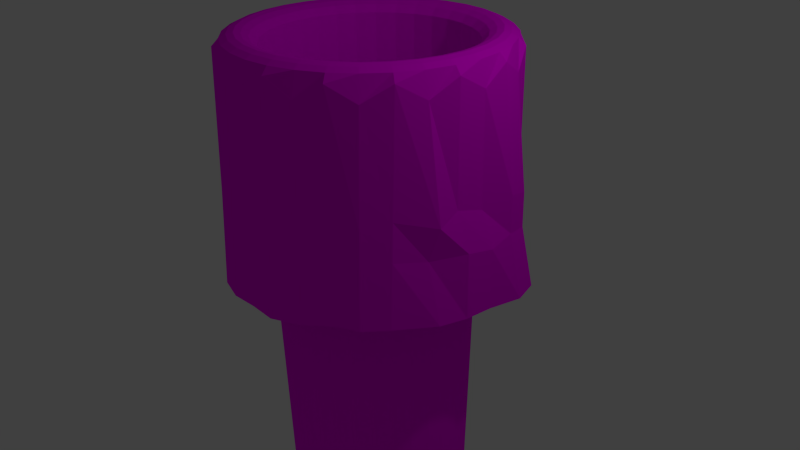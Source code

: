 # Source: well_1.blend  (saved by Blender 2.66.1; exported with 4.5.12 LTS)
import bpy
from mathutils import Matrix  # noqa: F401  (used for matrix-valued properties, if any)

bpy.ops.wm.read_factory_settings(use_empty=True)
scene = bpy.context.scene
scene.name = 'Scene'

# ---- collections
col_collection_1 = bpy.data.collections.new('Collection 1'); scene.collection.children.link(col_collection_1)

# ---- images (referenced by path relative to the original .blend; pixels are not part of the script)
import os
ASSET_DIR = os.environ.get("B2B_ASSET_DIR", "")  # directory of the original .blend (textures are referenced by path, not embedded)
HERE = os.path.dirname(os.path.abspath(__file__))  # packed textures are extracted next to this script under _unpacked/

def load_image(name, relpath, width, height, colorspace="sRGB"):
    """Load a texture the original file referenced (path relative to the .blend, or extracted next to this script)."""
    p = next((c for c in (os.path.join(HERE, relpath), os.path.join(ASSET_DIR, relpath)) if relpath and os.path.exists(c)), "")
    if p:
        img = bpy.data.images.load(p, check_existing=True)
        img.name = name
    else:  # same state as the original file: an image datablock whose file is absent (Cycles renders it pink)
        img = bpy.data.images.new(name, width, height)
        img.source = "FILE"
        img.filepath = "//" + (relpath or name)
    img.colorspace_settings.name = colorspace
    return img
img_house_jpg = load_image('house.jpg', 'textures/house.jpg', 1024, 1024, 'sRGB')

# ---- materials (node trees are filled in below, after node groups)
mat_material_002 = bpy.data.materials.new('Material.002')
mat_material_002.alpha_threshold = 0.0
mat_material_002.roughness = 0.5
mat_material_002.line_color = (0.0, 0.0, 0.0, 1.0)

# ---- material node trees
mat_material_002.use_nodes = True; mat_material_002.node_tree.nodes.clear()
_N = mat_material_002.node_tree.nodes; _L = mat_material_002.node_tree.links
n0 = _N.new('ShaderNodeOutputMaterial'); n0.name = 'Material Output'; n0.location = (300, 300)
n0.width = 120
n1 = _N.new('ShaderNodeBsdfDiffuse'); n1.name = 'Diffuse BSDF'; n1.location = (10, 300)
n2 = _N.new('ShaderNodeTexImage'); n2.name = 'Image Texture'; n2.location = (-190, 300)
n2.width = 150
n2.image = img_house_jpg
_L.new(n1.outputs[0], n0.inputs[0])
_L.new(n2.outputs[0], n1.inputs[0])
n0.is_active_output = True

# ---- world
world_world = bpy.data.worlds.new('World'); scene.world = world_world
world_world.color = (0.05088, 0.05088, 0.05088)
world_world.use_sun_shadow = False
world_world.sun_shadow_jitter_overblur = 0.0
world_world.cycles.sampling_method = 'MANUAL'
world_world.cycles.sample_map_resolution = 256

# ---- cameras
cam_camera = bpy.data.cameras.new('Camera')
cam_camera.clip_end = 100.0
cam_camera.lens = 35.0
cam_camera.sensor_width = 32.0
cam_camera.sensor_height = 18.0
cam_camera.ortho_scale = 7.314
cam_camera.dof.focus_distance = 0.0

# ---- lights
light_lamp = bpy.data.lights.new('Lamp', 'POINT')
light_lamp.transmission_factor = 0.0
light_lamp.cutoff_distance = 30.0
light_lamp.energy = 100.0
light_lamp.shadow_buffer_clip_start = 1.001
light_lamp.shadow_soft_size = 0.1
light_lamp.shadow_maximum_resolution = 0.006
light_lamp.use_absolute_resolution = True
light_lamp.cycles.use_multiple_importance_sampling = False

# ---- meshes
me_cylinder = bpy.data.meshes.new('Cylinder')
me_cylinder.from_pydata([(-4.078e-08, 1.931, -0.9967), (-0.005983, 1.869, 1.584), (0.3774, 1.917, -1.007), (0.3487, 1.835, 1.788), (0.6841, 1.795, -0.9967), (0.6781, 1.733, 1.584), (0.9931, 1.568, -0.9967), (0.9931, 1.568, 1.788), (1.264, 1.346, -0.9967), (1.258, 1.346, 1.584), (1.486, 1.075, -0.9967), (1.486, 1.075, 1.788), (1.871, 0.9391, -1.056), (1.645, 0.7659, 1.584), (1.972, 0.6038, -1.056), (1.753, 0.4305, 1.788), (1.91, 0.1414, -1.021), (1.782, 0.08181, 1.584), (1.876, -0.2073, -1.021), (1.753, -0.2669, 1.788), (1.774, -0.5426, -1.021), (1.645, -0.6022, 1.584), (1.486, -1.011, -0.9967), (1.486, -0.9113, 1.788), (1.264, -1.281, -0.9967), (1.258, -1.182, 1.584), (0.9931, -1.404, -0.9967), (0.9931, -1.404, 1.788), (0.6841, -1.669, -0.9967), (0.6781, -1.57, 1.584), (0.3487, -1.82, -0.9967), (0.3487, -1.671, 1.788), (-6.246e-07, -1.805, -0.9967), (-0.005984, -1.706, 1.584), (-0.3487, -1.82, -0.9967), (-0.3487, -1.671, 1.788), (-0.6841, -1.719, -0.9967), (-0.69, -1.57, 1.584), (-0.9931, -1.404, -0.9967), (-0.9931, -1.404, 1.788), (-1.4, -1.182, -1.009), (-1.27, -1.182, 1.584), (-1.623, -0.9113, -1.009), (-1.486, -0.9113, 1.788), (-1.788, -0.6022, -1.009), (-1.657, -0.6022, 1.584), (-1.753, -0.2669, -0.9967), (-1.753, -0.2669, 1.788), (-1.788, 0.08181, -0.9967), (-1.794, 0.08181, 1.584), (-1.753, 0.4305, -0.9967), (-1.753, 0.4305, 1.788), (-1.651, 0.7659, -0.9967), (-1.657, 0.7659, 1.584), (-1.486, 1.075, -0.9967), (-1.486, 1.075, 1.788), (-1.264, 1.346, -0.9967), (-1.27, 1.346, 1.584), (-0.9931, 1.568, -0.9967), (-0.9931, 1.568, 1.788), (-0.6841, 1.733, -0.9967), (-0.69, 1.733, 1.584), (-0.3487, 1.897, -0.9967), (-0.3487, 1.835, 1.788), (-1.695e-08, 1.367, 1.788), (0.2506, 1.342, 1.788), (0.4916, 1.269, 1.788), (0.7137, 1.15, 1.788), (0.9084, 0.9902, 1.788), (1.068, 0.7955, 1.788), (1.187, 0.5734, 1.788), (1.26, 0.3324, 1.788), (1.285, 0.08181, 1.788), (1.26, -0.1688, 1.788), (1.187, -0.4098, 1.788), (1.068, -0.6319, 1.788), (0.9084, -0.8266, 1.788), (0.7137, -0.9864, 1.788), (0.4916, -1.105, 1.788), (0.2506, -1.178, 1.788), (-4.356e-07, -1.203, 1.788), (-0.2506, -1.178, 1.788), (-0.4916, -1.105, 1.788), (-0.7137, -0.9864, 1.788), (-0.9084, -0.8266, 1.788), (-1.068, -0.6319, 1.788), (-1.187, -0.4098, 1.788), (-1.26, -0.1688, 1.788), (-1.285, 0.08181, 1.788), (-1.26, 0.3324, 1.788), (-1.187, 0.5734, 1.788), (-1.068, 0.7956, 1.788), (-0.9084, 0.9902, 1.788), (-0.7137, 1.15, 1.788), (-0.4916, 1.269, 1.788), (-0.2506, 1.342, 1.788), (-8.92e-08, 1.108, -11.8), (0.2002, 1.088, -11.8), (0.3927, 1.03, -11.8), (0.5701, 0.935, -11.8), (0.7255, 0.8074, -11.8), (0.8531, 0.6519, -11.8), (0.948, 0.4745, -11.8), (1.006, 0.282, -11.8), (1.026, 0.08181, -11.8), (1.006, -0.1184, -11.8), (0.948, -0.3108, -11.8), (0.8531, -0.4882, -11.8), (0.7255, -0.6437, -11.8), (0.5701, -0.7713, -11.8), (0.3927, -0.8662, -11.8), (0.2002, -0.9245, -11.8), (-4.235e-07, -0.9443, -11.8), (-0.2002, -0.9245, -11.8), (-0.3927, -0.8662, -11.8), (-0.5701, -0.7713, -11.8), (-0.7255, -0.6437, -11.8), (-0.8531, -0.4882, -11.8), (-0.948, -0.3108, -11.8), (-1.006, -0.1184, -11.8), (-1.026, 0.08181, -11.8), (-1.006, 0.282, -11.8), (-0.948, 0.4745, -11.8), (-0.8531, 0.6519, -11.8), (-0.7255, 0.8074, -11.8), (-0.5701, 0.935, -11.8), (-0.3927, 1.03, -11.8), (-0.2002, 1.088, -11.8), (-0.3324, 1.753, 1.877), (-0.316, 1.671, 1.919), (-0.2997, 1.588, 1.937), (-0.2833, 1.506, 1.919), (-0.267, 1.424, 1.877), (-2.115e-08, 1.45, 1.877), (-2.536e-08, 1.534, 1.919), (-2.956e-08, 1.618, 1.937), (-3.377e-08, 1.702, 1.919), (-3.797e-08, 1.786, 1.877), (-0.652, 1.656, 1.877), (-0.6199, 1.578, 1.919), (-0.5878, 1.501, 1.937), (-0.5558, 1.424, 1.919), (-0.5237, 1.346, 1.877), (-0.9465, 1.498, 1.877), (-0.9, 1.429, 1.919), (-0.8534, 1.359, 1.937), (-0.8069, 1.289, 1.919), (-0.7603, 1.22, 1.877), (-1.205, 1.287, 1.877), (-1.145, 1.227, 1.919), (-1.086, 1.168, 1.937), (-1.027, 1.109, 1.919), (-0.9677, 1.049, 1.877), (-1.417, 1.028, 1.877), (-1.347, 0.9818, 1.919), (-1.277, 0.9352, 1.937), (-1.208, 0.8887, 1.919), (-1.138, 0.8421, 1.877), (-1.574, 0.7338, 1.877), (-1.497, 0.7017, 1.919), (-1.419, 0.6697, 1.937), (-1.342, 0.6376, 1.919), (-1.264, 0.6055, 1.877), (-1.671, 0.4142, 1.877), (-1.589, 0.3978, 1.919), (-1.507, 0.3815, 1.937), (-1.424, 0.3651, 1.919), (-1.342, 0.3488, 1.877), (-1.704, 0.08181, 1.877), (-1.62, 0.08181, 1.919), (-1.536, 0.08181, 1.937), (-1.452, 0.08181, 1.919), (-1.368, 0.08181, 1.877), (-1.671, -0.2506, 1.877), (-1.589, -0.2342, 1.919), (-1.507, -0.2179, 1.937), (-1.424, -0.2015, 1.919), (-1.342, -0.1852, 1.877), (-1.574, -0.5702, 1.877), (-1.497, -0.5381, 1.919), (-1.419, -0.506, 1.937), (-1.342, -0.474, 1.919), (-1.264, -0.4419, 1.877), (0.267, 1.424, 1.877), (0.2833, 1.506, 1.919), (0.2997, 1.588, 1.937), (0.316, 1.671, 1.919), (0.3324, 1.753, 1.877), (-1.417, -0.8647, 1.877), (-1.347, -0.8182, 1.919), (-1.277, -0.7716, 1.937), (-1.208, -0.725, 1.919), (-1.138, -0.6785, 1.877), (-1.205, -1.123, 1.877), (-1.145, -1.064, 1.919), (-1.086, -1.004, 1.937), (-1.027, -0.9451, 1.919), (-0.9677, -0.8859, 1.877), (-0.9465, -1.335, 1.877), (-0.9, -1.265, 1.919), (-0.8534, -1.195, 1.937), (-0.8069, -1.126, 1.919), (-0.7603, -1.056, 1.877), (-0.652, -1.492, 1.877), (-0.6199, -1.415, 1.919), (-0.5878, -1.337, 1.937), (-0.5558, -1.26, 1.919), (-0.5237, -1.183, 1.877), (-0.3324, -1.589, 1.877), (-0.316, -1.507, 1.919), (-0.2997, -1.425, 1.937), (-0.2833, -1.343, 1.919), (-0.267, -1.26, 1.877), (-5.931e-07, -1.622, 1.877), (-5.616e-07, -1.538, 1.919), (-5.301e-07, -1.454, 1.937), (-4.986e-07, -1.37, 1.919), (-4.671e-07, -1.287, 1.877), (0.3324, -1.589, 1.877), (0.316, -1.507, 1.919), (0.2997, -1.425, 1.937), (0.2833, -1.343, 1.919), (0.267, -1.26, 1.877), (0.652, -1.492, 1.877), (0.6199, -1.415, 1.919), (0.5878, -1.337, 1.937), (0.5558, -1.26, 1.919), (0.5237, -1.183, 1.877), (0.9465, -1.335, 1.877), (0.9, -1.265, 1.919), (0.8534, -1.195, 1.937), (0.8069, -1.126, 1.919), (0.7603, -1.056, 1.877), (1.205, -1.123, 1.877), (1.145, -1.064, 1.919), (1.086, -1.004, 1.937), (1.027, -0.9451, 1.919), (0.9677, -0.8859, 1.877), (1.417, -0.8647, 1.877), (1.347, -0.8182, 1.919), (1.277, -0.7716, 1.937), (1.208, -0.725, 1.919), (1.138, -0.6785, 1.877), (1.574, -0.5702, 1.877), (1.497, -0.5381, 1.919), (1.419, -0.506, 1.937), (1.342, -0.474, 1.919), (1.264, -0.4419, 1.877), (1.671, -0.2506, 1.877), (1.589, -0.2342, 1.919), (1.507, -0.2179, 1.937), (1.424, -0.2015, 1.919), (1.342, -0.1852, 1.877), (1.704, 0.08181, 1.877), (1.62, 0.08181, 1.919), (1.536, 0.08181, 1.937), (1.452, 0.08181, 1.919), (1.368, 0.08181, 1.877), (1.671, 0.4142, 1.877), (1.589, 0.3978, 1.919), (1.507, 0.3815, 1.937), (1.424, 0.3651, 1.919), (1.342, 0.3488, 1.877), (1.574, 0.7338, 1.877), (1.497, 0.7017, 1.919), (1.419, 0.6697, 1.937), (1.342, 0.6376, 1.919), (1.264, 0.6055, 1.877), (1.417, 1.028, 1.877), (1.347, 0.9818, 1.919), (1.277, 0.9352, 1.937), (1.208, 0.8887, 1.919), (1.138, 0.8421, 1.877), (1.205, 1.287, 1.877), (1.145, 1.227, 1.919), (1.086, 1.168, 1.937), (1.027, 1.109, 1.919), (0.9677, 1.049, 1.877), (0.9465, 1.498, 1.877), (0.9, 1.429, 1.919), (0.8534, 1.359, 1.937), (0.8069, 1.289, 1.919), (0.7603, 1.22, 1.877), (0.652, 1.656, 1.877), (0.6199, 1.578, 1.919), (0.5878, 1.501, 1.937), (0.5558, 1.424, 1.919), (0.5237, 1.346, 1.877), (-0.002803, 1.902, 0.2123), (0.3487, 1.835, 0.3076), (0.6813, 1.766, 0.2123), (0.9931, 1.568, 0.3076), (1.261, 1.346, 0.2123), (1.486, 1.075, 0.3076), (1.771, 0.8255, 0.1877), (1.876, 0.4902, 0.2831), (1.785, 0.08181, 0.2123), (1.753, -0.2669, 0.3076), (1.771, -0.5426, 0.1877), (1.486, -0.964, 0.3076), (1.261, -1.235, 0.2123), (0.9931, -1.404, 0.3076), (0.6813, -1.622, 0.2123), (0.3487, -1.751, 0.3076), (-0.002804, -1.758, 0.2123), (-0.3487, -1.751, 0.3076), (-0.6869, -1.649, 0.2123), (-0.9931, -1.404, 0.3076), (-1.267, -1.182, 0.2123), (-1.486, -0.9113, 0.3076), (-1.592, -0.6022, 0.2372), (-1.753, -0.2669, 0.3076), (-1.728, 0.08181, 0.2372), (-1.753, 0.4305, 0.3076), (-1.654, 0.7659, 0.2123), (-1.486, 1.075, 0.3076), (-1.267, 1.346, 0.2123), (-0.9931, 1.568, 0.3076), (-0.6869, 1.733, 0.2123), (-0.3487, 1.868, 0.3076), (-1.266, 1.346, -0.2297), (-1.486, 1.075, -0.1692), (-1.653, 0.7659, -0.2297), (-1.753, 0.4305, -0.1692), (-0.001778, 1.913, -0.2297), (-0.3487, 1.879, -0.1692), (-0.6858, 1.733, -0.2297), (-0.9931, 1.568, -0.1692), (1.262, 1.346, -0.2297), (0.9931, 1.568, -0.1692), (0.6823, 1.777, -0.2297), (0.3774, 1.917, -0.1799), (1.909, 0.1414, -0.2543), (1.876, 0.4902, -0.1938), (1.773, 0.8255, -0.2543), (1.486, 1.075, -0.1692), (-1.266, -1.182, -0.2297), (-0.9931, -1.404, -0.1692), (-0.6858, -1.674, -0.2297), (-0.3487, -1.776, -0.1692), (-1.789, 0.08181, -0.2297), (-1.753, -0.2669, -0.1692), (-1.653, -0.6022, -0.2297), (-1.623, -0.9113, -0.1816), (-0.001779, -1.775, -0.2297), (0.3487, -1.776, -0.1692), (0.6823, -1.639, -0.2297), (0.9931, -1.404, -0.1692), (1.262, -1.252, -0.2297), (1.486, -0.9811, -0.1692), (1.65, -0.6022, -0.2297), (1.876, -0.2073, -0.1938), (-0.2506, 1.342, -1.374), (-3.621e-08, 1.367, -1.374), (-0.9084, 0.9902, -1.374), (-0.7137, 1.15, -1.374), (-1.26, 0.3324, -1.374), (-1.187, 0.5734, -1.374), (-1.187, -0.4098, -1.374), (-1.26, -0.1688, -1.374), (-0.7137, -0.9864, -1.374), (-0.9084, -0.8266, -1.374), (-4.548e-07, -1.203, -1.374), (-0.2506, -1.178, -1.374), (0.7137, -0.9864, -1.374), (0.4916, -1.105, -1.374), (1.187, -0.4098, -1.374), (1.068, -0.6319, -1.374), (1.26, 0.3324, -1.374), (1.285, 0.08181, -1.374), (0.9084, 0.9902, -1.374), (1.068, 0.7955, -1.374), (0.2506, 1.342, -1.374), (0.4916, 1.269, -1.374), (-0.4916, 1.269, -1.374), (-1.068, 0.7956, -1.374), (-1.285, 0.08181, -1.374), (-1.068, -0.6319, -1.374), (-0.4916, -1.105, -1.374), (0.2506, -1.178, -1.374), (0.9084, -0.8266, -1.374), (1.26, -0.1688, -1.374), (1.187, 0.5734, -1.374), (0.7137, 1.15, -1.374)], [], [(288, 1, 3, 289), (289, 3, 5, 290), (290, 5, 7, 291), (291, 7, 9, 292), (292, 9, 11, 293), (293, 11, 13, 294), (294, 13, 15, 295), (295, 15, 17, 296), (296, 17, 19, 297), (297, 19, 21, 298), (298, 21, 23, 299), (299, 23, 25, 300), (300, 25, 27, 301), (301, 27, 29, 302), (302, 29, 31, 303), (303, 31, 33, 304), (304, 33, 35, 305), (305, 35, 37, 306), (306, 37, 39, 307), (307, 39, 41, 308), (308, 41, 43, 309), (309, 43, 45, 310), (310, 45, 47, 311), (311, 47, 49, 312), (312, 49, 51, 313), (313, 51, 53, 314), (314, 53, 55, 315), (315, 55, 57, 316), (316, 57, 59, 317), (317, 59, 61, 318), (133, 132, 95, 64), (319, 63, 1, 288), (318, 61, 63, 319), (1, 63, 128, 137), (353, 352, 127, 96), (132, 142, 94, 95), (142, 147, 93, 94), (147, 152, 92, 93), (152, 157, 91, 92), (157, 162, 90, 91), (162, 167, 89, 90), (167, 172, 88, 89), (172, 177, 87, 88), (177, 182, 86, 87), (183, 133, 64, 65), (182, 192, 85, 86), (192, 197, 84, 85), (197, 202, 83, 84), (202, 207, 82, 83), (207, 212, 81, 82), (212, 217, 80, 81), (217, 222, 79, 80), (222, 227, 78, 79), (227, 232, 77, 78), (232, 237, 76, 77), (237, 242, 75, 76), (242, 247, 74, 75), (247, 252, 73, 74), (252, 257, 72, 73), (257, 262, 71, 72), (262, 267, 70, 71), (267, 272, 69, 70), (272, 277, 68, 69), (277, 282, 67, 68), (282, 287, 66, 67), (287, 183, 65, 66), (97, 96, 127, 126, 125, 124, 123, 122, 121, 120, 119, 118, 117, 116, 115, 114, 113, 112, 111, 110, 109, 108, 107, 106, 105, 104, 103, 102, 101, 100, 99, 98), (355, 354, 124, 125), (357, 356, 121, 122), (359, 358, 118, 119), (361, 360, 115, 116), (363, 362, 112, 113), (365, 364, 109, 110), (367, 366, 106, 107), (369, 368, 103, 104), (371, 370, 100, 101), (373, 372, 97, 98), (352, 374, 126, 127), (354, 375, 123, 124), (356, 376, 120, 121), (358, 377, 117, 118), (360, 378, 114, 115), (362, 379, 111, 112), (364, 380, 108, 109), (366, 381, 105, 106), (368, 382, 102, 103), (370, 383, 99, 100), (372, 353, 96, 97), (374, 355, 125, 126), (375, 357, 122, 123), (376, 359, 119, 120), (377, 361, 116, 117), (378, 363, 113, 114), (379, 365, 110, 111), (380, 367, 107, 108), (381, 369, 104, 105), (382, 371, 101, 102), (383, 373, 98, 99), (137, 128, 129, 136), (136, 129, 130, 135), (135, 130, 131, 134), (134, 131, 132, 133), (63, 61, 138, 128), (128, 138, 139, 129), (129, 139, 140, 130), (130, 140, 141, 131), (131, 141, 142, 132), (61, 59, 143, 138), (138, 143, 144, 139), (139, 144, 145, 140), (140, 145, 146, 141), (141, 146, 147, 142), (59, 57, 148, 143), (143, 148, 149, 144), (144, 149, 150, 145), (145, 150, 151, 146), (146, 151, 152, 147), (57, 55, 153, 148), (148, 153, 154, 149), (149, 154, 155, 150), (150, 155, 156, 151), (151, 156, 157, 152), (55, 53, 158, 153), (153, 158, 159, 154), (154, 159, 160, 155), (155, 160, 161, 156), (156, 161, 162, 157), (53, 51, 163, 158), (158, 163, 164, 159), (159, 164, 165, 160), (160, 165, 166, 161), (161, 166, 167, 162), (51, 49, 168, 163), (163, 168, 169, 164), (164, 169, 170, 165), (165, 170, 171, 166), (166, 171, 172, 167), (49, 47, 173, 168), (168, 173, 174, 169), (169, 174, 175, 170), (170, 175, 176, 171), (171, 176, 177, 172), (47, 45, 178, 173), (173, 178, 179, 174), (174, 179, 180, 175), (175, 180, 181, 176), (176, 181, 182, 177), (3, 1, 137, 187), (187, 137, 136, 186), (186, 136, 135, 185), (185, 135, 134, 184), (184, 134, 133, 183), (45, 43, 188, 178), (178, 188, 189, 179), (179, 189, 190, 180), (180, 190, 191, 181), (181, 191, 192, 182), (43, 41, 193, 188), (188, 193, 194, 189), (189, 194, 195, 190), (190, 195, 196, 191), (191, 196, 197, 192), (41, 39, 198, 193), (193, 198, 199, 194), (194, 199, 200, 195), (195, 200, 201, 196), (196, 201, 202, 197), (39, 37, 203, 198), (198, 203, 204, 199), (199, 204, 205, 200), (200, 205, 206, 201), (201, 206, 207, 202), (37, 35, 208, 203), (203, 208, 209, 204), (204, 209, 210, 205), (205, 210, 211, 206), (206, 211, 212, 207), (35, 33, 213, 208), (208, 213, 214, 209), (209, 214, 215, 210), (210, 215, 216, 211), (211, 216, 217, 212), (33, 31, 218, 213), (213, 218, 219, 214), (214, 219, 220, 215), (215, 220, 221, 216), (216, 221, 222, 217), (31, 29, 223, 218), (218, 223, 224, 219), (219, 224, 225, 220), (220, 225, 226, 221), (221, 226, 227, 222), (29, 27, 228, 223), (223, 228, 229, 224), (224, 229, 230, 225), (225, 230, 231, 226), (226, 231, 232, 227), (27, 25, 233, 228), (228, 233, 234, 229), (229, 234, 235, 230), (230, 235, 236, 231), (231, 236, 237, 232), (25, 23, 238, 233), (233, 238, 239, 234), (234, 239, 240, 235), (235, 240, 241, 236), (236, 241, 242, 237), (23, 21, 243, 238), (238, 243, 244, 239), (239, 244, 245, 240), (240, 245, 246, 241), (241, 246, 247, 242), (21, 19, 248, 243), (243, 248, 249, 244), (244, 249, 250, 245), (245, 250, 251, 246), (246, 251, 252, 247), (19, 17, 253, 248), (248, 253, 254, 249), (249, 254, 255, 250), (250, 255, 256, 251), (251, 256, 257, 252), (17, 15, 258, 253), (253, 258, 259, 254), (254, 259, 260, 255), (255, 260, 261, 256), (256, 261, 262, 257), (15, 13, 263, 258), (258, 263, 264, 259), (259, 264, 265, 260), (260, 265, 266, 261), (261, 266, 267, 262), (13, 11, 268, 263), (263, 268, 269, 264), (264, 269, 270, 265), (265, 270, 271, 266), (266, 271, 272, 267), (11, 9, 273, 268), (268, 273, 274, 269), (269, 274, 275, 270), (270, 275, 276, 271), (271, 276, 277, 272), (9, 7, 278, 273), (273, 278, 279, 274), (274, 279, 280, 275), (275, 280, 281, 276), (276, 281, 282, 277), (7, 5, 283, 278), (278, 283, 284, 279), (279, 284, 285, 280), (280, 285, 286, 281), (281, 286, 287, 282), (5, 3, 187, 283), (283, 187, 186, 284), (284, 186, 185, 285), (285, 185, 184, 286), (286, 184, 183, 287), (324, 288, 289, 331), (331, 289, 290, 330), (330, 290, 291, 329), (329, 291, 292, 328), (328, 292, 293, 335), (335, 293, 294, 334), (334, 294, 295, 333), (333, 295, 296, 332), (332, 296, 297, 351), (351, 297, 298, 350), (350, 298, 299, 349), (349, 299, 300, 348), (348, 300, 301, 347), (347, 301, 302, 346), (346, 302, 303, 345), (345, 303, 304, 344), (344, 304, 305, 339), (339, 305, 306, 338), (338, 306, 307, 337), (337, 307, 308, 336), (336, 308, 309, 343), (343, 309, 310, 342), (342, 310, 311, 341), (341, 311, 312, 340), (340, 312, 313, 323), (323, 313, 314, 322), (322, 314, 315, 321), (321, 315, 316, 320), (320, 316, 317, 327), (327, 317, 318, 326), (325, 319, 288, 324), (326, 318, 319, 325), (52, 322, 321, 54), (54, 321, 320, 56), (34, 339, 338, 36), (32, 344, 339, 34), (12, 334, 333, 14), (14, 333, 332, 16), (60, 326, 325, 62), (42, 343, 342, 44), (40, 336, 343, 42), (20, 350, 349, 22), (22, 349, 348, 24), (0, 324, 331, 2), (2, 331, 330, 4), (50, 323, 322, 52), (48, 340, 323, 50), (30, 345, 344, 32), (28, 346, 345, 30), (8, 328, 335, 10), (10, 335, 334, 12), (58, 327, 326, 60), (62, 325, 324, 0), (38, 337, 336, 40), (36, 338, 337, 38), (18, 351, 350, 20), (16, 332, 351, 18), (46, 341, 340, 48), (44, 342, 341, 46), (26, 347, 346, 28), (24, 348, 347, 26), (6, 329, 328, 8), (4, 330, 329, 6), (56, 320, 327, 58), (64, 95, 352, 353), (93, 92, 354, 355), (90, 89, 356, 357), (87, 86, 358, 359), (84, 83, 360, 361), (81, 80, 362, 363), (78, 77, 364, 365), (75, 74, 366, 367), (72, 71, 368, 369), (69, 68, 370, 371), (66, 65, 372, 373), (95, 94, 374, 352), (92, 91, 375, 354), (89, 88, 376, 356), (86, 85, 377, 358), (83, 82, 378, 360), (80, 79, 379, 362), (77, 76, 380, 364), (74, 73, 381, 366), (71, 70, 382, 368), (68, 67, 383, 370), (65, 64, 353, 372), (94, 93, 355, 374), (91, 90, 357, 375), (88, 87, 359, 376), (85, 84, 361, 377), (82, 81, 363, 378), (79, 78, 365, 379), (76, 75, 367, 380), (73, 72, 369, 381), (70, 69, 371, 382), (67, 66, 373, 383)])
_uv = me_cylinder.uv_layers.new(name='UVMap')
_uv.uv.foreach_set('vector', [0.2606, 0.7009, 0.2602, 0.8567, 0.3048, 0.8798, 0.3048, 0.7117, 0.3048, 0.7117, 0.3048, 0.8798, 0.3461, 0.8567, 0.3465, 0.7009, 0.3465, 0.7009, 0.3461, 0.8567, 0.3856, 0.8798, 0.3856, 0.7117, 0.3238, 0.5866, 0.3238, 0.671, 0.3098, 0.6594, 0.3098, 0.5811, 0.3098, 0.5811, 0.3098, 0.6594, 0.2928, 0.671, 0.2928, 0.5866, 0.2928, 0.5866, 0.2928, 0.671, 0.2733, 0.6594, 0.277, 0.5797, 0.277, 0.5797, 0.2733, 0.6594, 0.2522, 0.671, 0.2559, 0.5852, 0.2559, 0.5852, 0.2522, 0.671, 0.2302, 0.6594, 0.2302, 0.5811, 0.2302, 0.5811, 0.2302, 0.6594, 0.2082, 0.671, 0.2082, 0.5866, 0.2082, 0.5866, 0.2082, 0.671, 0.1871, 0.6594, 0.1908, 0.5797, 0.1908, 0.5797, 0.1871, 0.6594, 0.1676, 0.671, 0.1643, 0.5866, 0.1643, 0.5866, 0.1676, 0.671, 0.1505, 0.6594, 0.1472, 0.5811, 0.1472, 0.5811, 0.1505, 0.6594, 0.1365, 0.671, 0.1365, 0.5866, 0.3758, 0.6583, 0.3758, 0.8081, 0.3406, 0.7875, 0.3409, 0.6487, 0.3409, 0.6487, 0.3406, 0.7875, 0.3037, 0.8081, 0.3037, 0.6583, 0.3037, 0.6583, 0.3037, 0.8081, 0.2641, 0.7875, 0.2644, 0.6487, 0.2644, 0.6487, 0.2641, 0.7875, 0.2258, 0.8081, 0.2258, 0.6583, 0.2258, 0.6583, 0.2258, 0.8081, 0.1876, 0.7875, 0.188, 0.6487, 0.188, 0.6487, 0.1876, 0.7875, 0.1538, 0.8081, 0.1538, 0.6583, 0.1365, 0.5866, 0.1365, 0.671, 0.1505, 0.6594, 0.1505, 0.5811, 0.1505, 0.5811, 0.1505, 0.6594, 0.1676, 0.671, 0.1676, 0.5866, 0.1676, 0.5866, 0.1676, 0.671, 0.1871, 0.6594, 0.1871, 0.5826, 0.1871, 0.5826, 0.1871, 0.6594, 0.2082, 0.671, 0.2082, 0.5866, 0.2082, 0.5866, 0.2082, 0.671, 0.2302, 0.6594, 0.2302, 0.5826, 0.2302, 0.5826, 0.2302, 0.6594, 0.2522, 0.671, 0.2522, 0.5866, 0.2522, 0.5866, 0.2522, 0.671, 0.2733, 0.6594, 0.2733, 0.5811, 0.2733, 0.5811, 0.2733, 0.6594, 0.2928, 0.671, 0.2928, 0.5866, 0.2928, 0.5866, 0.2928, 0.671, 0.3098, 0.6594, 0.3098, 0.5811, 0.3098, 0.5811, 0.3098, 0.6594, 0.3238, 0.671, 0.3238, 0.5866, 0.1364, 0.7117, 0.1364, 0.8798, 0.1744, 0.8567, 0.1748, 0.7009, 0.2534, 0.9814, 0.2166, 0.9814, 0.2189, 0.9702, 0.2534, 0.9702, 0.2172, 0.7117, 0.2172, 0.8798, 0.2602, 0.8567, 0.2606, 0.7009, 0.1748, 0.7009, 0.1744, 0.8567, 0.2172, 0.8798, 0.2172, 0.7117, 0.7974, 0.8595, 0.7544, 0.8826, 0.7565, 0.8928, 0.7982, 0.8928, 0.3087, 0.9422, 0.3074, 0.9422, 0.3074, 0.4391, 0.3087, 0.4391, 0.2166, 0.9814, 0.1812, 0.9814, 0.1856, 0.9702, 0.2189, 0.9702, 0.1812, 0.9814, 0.1486, 0.9814, 0.155, 0.9702, 0.1856, 0.9702, 0.371, 0.9715, 0.3513, 0.9715, 0.3445, 0.9621, 0.3629, 0.9621, 0.3513, 0.9715, 0.3273, 0.9715, 0.322, 0.9621, 0.3445, 0.9621, 0.3273, 0.9715, 0.3, 0.9715, 0.2963, 0.9621, 0.322, 0.9621, 0.3, 0.9715, 0.2704, 0.9715, 0.2685, 0.9621, 0.2963, 0.9621, 0.2704, 0.9715, 0.2395, 0.9715, 0.2395, 0.9621, 0.2685, 0.9621, 0.2395, 0.9715, 0.2087, 0.9715, 0.2106, 0.9621, 0.2395, 0.9621, 0.2087, 0.9715, 0.179, 0.9715, 0.1828, 0.9621, 0.2106, 0.9621, 0.2903, 0.9814, 0.2534, 0.9814, 0.2534, 0.9702, 0.288, 0.9702, 0.179, 0.9715, 0.1517, 0.9715, 0.1571, 0.9621, 0.1828, 0.9621, 0.1517, 0.9715, 0.1278, 0.9715, 0.1346, 0.9621, 0.1571, 0.9621, 0.1278, 0.9715, 0.1081, 0.9715, 0.1162, 0.9621, 0.1346, 0.9621, 0.208, 0.872, 0.2362, 0.872, 0.2401, 0.8623, 0.2136, 0.8623, 0.2362, 0.872, 0.2669, 0.872, 0.2688, 0.8623, 0.2401, 0.8623, 0.2669, 0.872, 0.2987, 0.872, 0.2987, 0.8623, 0.2688, 0.8623, 0.2987, 0.872, 0.3306, 0.872, 0.3286, 0.8623, 0.2987, 0.8623, 0.3306, 0.872, 0.3612, 0.872, 0.3574, 0.8623, 0.3286, 0.8623, 0.3612, 0.872, 0.3894, 0.872, 0.3839, 0.8623, 0.3574, 0.8623, 0.1081, 0.9715, 0.1278, 0.9715, 0.1346, 0.9621, 0.1162, 0.9621, 0.1278, 0.9715, 0.1517, 0.9715, 0.1571, 0.9621, 0.1346, 0.9621, 0.1517, 0.9715, 0.179, 0.9715, 0.1828, 0.9621, 0.1571, 0.9621, 0.179, 0.9715, 0.2087, 0.9715, 0.2106, 0.9621, 0.1828, 0.9621, 0.2087, 0.9715, 0.2395, 0.9715, 0.2395, 0.9621, 0.2106, 0.9621, 0.2395, 0.9715, 0.2704, 0.9715, 0.2685, 0.9621, 0.2395, 0.9621, 0.2704, 0.9715, 0.3, 0.9715, 0.2963, 0.9621, 0.2685, 0.9621, 0.3, 0.9715, 0.3273, 0.9715, 0.322, 0.9621, 0.2963, 0.9621, 0.3273, 0.9715, 0.3513, 0.9715, 0.3445, 0.9621, 0.322, 0.9621, 0.3513, 0.9715, 0.371, 0.9715, 0.3629, 0.9621, 0.3445, 0.9621, 0.3583, 0.9814, 0.3257, 0.9814, 0.3213, 0.9702, 0.3519, 0.9702, 0.3257, 0.9814, 0.2903, 0.9814, 0.288, 0.9702, 0.3213, 0.9702, 0.6224, 0.8968, 0.6224, 0.8966, 0.6224, 0.8964, 0.6224, 0.8962, 0.6224, 0.8961, 0.6225, 0.8959, 0.6227, 0.8958, 0.6228, 0.8957, 0.623, 0.8956, 0.6232, 0.8955, 0.6234, 0.8955, 0.6236, 0.8955, 0.6238, 0.8956, 0.6239, 0.8956, 0.6241, 0.8958, 0.6242, 0.8959, 0.6243, 0.896, 0.6244, 0.8962, 0.6244, 0.8964, 0.6244, 0.8966, 0.6243, 0.8968, 0.6242, 0.8969, 0.6241, 0.8971, 0.624, 0.8972, 0.6238, 0.8973, 0.6236, 0.8973, 0.6234, 0.8973, 0.6232, 0.8973, 0.623, 0.8973, 0.6228, 0.8972, 0.6227, 0.8971, 0.6225, 0.8969, 0.2972, 0.9422, 0.2886, 0.9422, 0.2886, 0.4391, 0.2972, 0.4391, 0.2664, 0.9422, 0.2536, 0.9422, 0.2536, 0.4391, 0.2664, 0.4391, 0.2269, 0.9422, 0.214, 0.9422, 0.214, 0.4391, 0.2269, 0.4391, 0.1918, 0.9422, 0.1833, 0.9422, 0.1833, 0.4391, 0.1918, 0.4391, 0.1731, 0.9422, 0.1718, 0.9422, 0.1718, 0.4391, 0.1731, 0.4391, 0.177, 0.9422, 0.1833, 0.9422, 0.1833, 0.4391, 0.177, 0.4391, 0.2022, 0.9422, 0.214, 0.9422, 0.214, 0.4391, 0.2022, 0.4391, 0.2402, 0.9422, 0.2536, 0.9422, 0.2536, 0.4391, 0.2402, 0.4391, 0.2783, 0.9422, 0.2886, 0.9422, 0.2886, 0.4391, 0.2783, 0.4391, 0.3035, 0.9422, 0.3074, 0.9422, 0.3074, 0.4391, 0.3035, 0.4391, 0.3074, 0.9422, 0.3035, 0.9422, 0.3035, 0.4391, 0.3074, 0.4391, 0.2886, 0.9422, 0.2783, 0.9422, 0.2783, 0.4391, 0.2886, 0.4391, 0.2536, 0.9422, 0.2402, 0.9422, 0.2402, 0.4391, 0.2536, 0.4391, 0.214, 0.9422, 0.2022, 0.9422, 0.2022, 0.4391, 0.214, 0.4391, 0.1833, 0.9422, 0.177, 0.9422, 0.177, 0.4391, 0.1833, 0.4391, 0.1718, 0.9422, 0.1731, 0.9422, 0.1731, 0.4391, 0.1718, 0.4391, 0.1833, 0.9422, 0.1918, 0.9422, 0.1918, 0.4391, 0.1833, 0.4391, 0.214, 0.9422, 0.2269, 0.9422, 0.2269, 0.4391, 0.214, 0.4391, 0.2536, 0.9422, 0.2664, 0.9422, 0.2664, 0.4391, 0.2536, 0.4391, 0.2886, 0.9422, 0.2972, 0.9422, 0.2972, 0.4391, 0.2886, 0.4391, 0.3074, 0.9422, 0.3087, 0.9422, 0.3087, 0.4391, 0.3074, 0.4391, 0.3035, 0.9422, 0.2972, 0.9422, 0.2972, 0.4391, 0.3035, 0.4391, 0.2783, 0.9422, 0.2664, 0.9422, 0.2664, 0.4391, 0.2783, 0.4391, 0.2402, 0.9422, 0.2269, 0.9422, 0.2269, 0.4391, 0.2402, 0.4391, 0.2022, 0.9422, 0.1918, 0.9422, 0.1918, 0.4391, 0.2022, 0.4391, 0.177, 0.9422, 0.1731, 0.9422, 0.1731, 0.4391, 0.177, 0.4391, 0.1731, 0.9422, 0.177, 0.9422, 0.177, 0.4391, 0.1731, 0.4391, 0.1918, 0.9422, 0.2022, 0.9422, 0.2022, 0.4391, 0.1918, 0.4391, 0.2269, 0.9422, 0.2402, 0.9422, 0.2402, 0.4391, 0.2269, 0.4391, 0.2664, 0.9422, 0.2783, 0.9422, 0.2783, 0.4391, 0.2664, 0.4391, 0.2972, 0.9422, 0.3035, 0.9422, 0.3035, 0.4391, 0.2972, 0.4391, 0.8257, 0.8415, 0.798, 0.839, 0.7994, 0.8328, 0.8257, 0.8351, 0.8257, 0.8351, 0.7994, 0.8328, 0.8007, 0.8266, 0.8257, 0.8288, 0.8257, 0.8288, 0.8007, 0.8266, 0.8021, 0.8204, 0.8257, 0.8225, 0.8257, 0.8225, 0.8021, 0.8204, 0.8035, 0.8142, 0.8257, 0.8162, 0.7544, 0.8826, 0.7116, 0.8595, 0.7164, 0.8928, 0.7565, 0.8928, 0.798, 0.839, 0.7714, 0.8317, 0.774, 0.8258, 0.7994, 0.8328, 0.7994, 0.8328, 0.774, 0.8258, 0.7767, 0.82, 0.8007, 0.8266, 0.8007, 0.8266, 0.7767, 0.82, 0.7794, 0.8141, 0.8021, 0.8204, 0.8021, 0.8204, 0.7794, 0.8141, 0.7821, 0.8083, 0.8035, 0.8142, 0.7116, 0.8595, 0.6736, 0.8826, 0.6794, 0.8928, 0.7164, 0.8928, 0.7714, 0.8317, 0.7468, 0.8198, 0.7507, 0.8145, 0.774, 0.8258, 0.774, 0.8258, 0.7507, 0.8145, 0.7546, 0.8093, 0.7767, 0.82, 0.7767, 0.82, 0.7546, 0.8093, 0.7585, 0.804, 0.7794, 0.8141, 0.7794, 0.8141, 0.7585, 0.804, 0.7623, 0.7988, 0.7821, 0.8083, 0.9606, 0.726, 0.9395, 0.7085, 0.9338, 0.7338, 0.954, 0.7338, 0.7468, 0.8198, 0.7253, 0.8038, 0.7303, 0.7993, 0.7507, 0.8145, 0.7507, 0.8145, 0.7303, 0.7993, 0.7352, 0.7949, 0.7546, 0.8093, 0.7546, 0.8093, 0.7352, 0.7949, 0.7401, 0.7904, 0.7585, 0.804, 0.7585, 0.804, 0.7401, 0.7904, 0.7451, 0.7859, 0.7623, 0.7988, 0.9395, 0.7085, 0.9136, 0.726, 0.9092, 0.7338, 0.9338, 0.7338, 0.7253, 0.8038, 0.7077, 0.7843, 0.7135, 0.7808, 0.7303, 0.7993, 0.7303, 0.7993, 0.7135, 0.7808, 0.7193, 0.7773, 0.7352, 0.7949, 0.7352, 0.7949, 0.7193, 0.7773, 0.7251, 0.7738, 0.7401, 0.7904, 0.7401, 0.7904, 0.7251, 0.7738, 0.7309, 0.7703, 0.7451, 0.7859, 0.9136, 0.726, 0.8842, 0.7085, 0.8811, 0.7338, 0.9092, 0.7338, 0.7077, 0.7843, 0.6945, 0.7621, 0.701, 0.7597, 0.7135, 0.7808, 0.7135, 0.7808, 0.701, 0.7597, 0.7074, 0.7572, 0.7193, 0.7773, 0.7193, 0.7773, 0.7074, 0.7572, 0.7139, 0.7548, 0.7251, 0.7738, 0.7251, 0.7738, 0.7139, 0.7548, 0.7203, 0.7524, 0.7309, 0.7703, 0.8842, 0.7085, 0.8522, 0.726, 0.8507, 0.7338, 0.8811, 0.7338, 0.6945, 0.7621, 0.6865, 0.738, 0.6933, 0.7367, 0.701, 0.7597, 0.701, 0.7597, 0.6933, 0.7367, 0.7002, 0.7355, 0.7074, 0.7572, 0.7074, 0.7572, 0.7002, 0.7355, 0.707, 0.7343, 0.7139, 0.7548, 0.7139, 0.7548, 0.707, 0.7343, 0.7139, 0.733, 0.7203, 0.7524, 0.8522, 0.726, 0.819, 0.7085, 0.819, 0.7338, 0.8507, 0.7338, 0.6865, 0.738, 0.6837, 0.7129, 0.6907, 0.7129, 0.6933, 0.7367, 0.6933, 0.7367, 0.6907, 0.7129, 0.6977, 0.7129, 0.7002, 0.7355, 0.7002, 0.7355, 0.6977, 0.7129, 0.7047, 0.7129, 0.707, 0.7343, 0.707, 0.7343, 0.7047, 0.7129, 0.7117, 0.7129, 0.7139, 0.733, 0.819, 0.7085, 0.7857, 0.726, 0.7873, 0.7338, 0.819, 0.7338, 0.6837, 0.7129, 0.6865, 0.6878, 0.6933, 0.689, 0.6907, 0.7129, 0.6907, 0.7129, 0.6933, 0.689, 0.7002, 0.6903, 0.6977, 0.7129, 0.6977, 0.7129, 0.7002, 0.6903, 0.707, 0.6915, 0.7047, 0.7129, 0.7047, 0.7129, 0.707, 0.6915, 0.7139, 0.6927, 0.7117, 0.7129, 0.7857, 0.726, 0.7538, 0.7085, 0.7568, 0.7338, 0.7873, 0.7338, 0.6865, 0.6878, 0.6945, 0.6637, 0.701, 0.6661, 0.6933, 0.689, 0.6933, 0.689, 0.701, 0.6661, 0.7074, 0.6685, 0.7002, 0.6903, 0.7002, 0.6903, 0.7074, 0.6685, 0.7139, 0.671, 0.707, 0.6915, 0.707, 0.6915, 0.7139, 0.671, 0.7203, 0.6734, 0.7139, 0.6927, 0.8419, 0.8826, 0.7974, 0.8595, 0.7982, 0.8928, 0.8399, 0.8928, 0.8534, 0.839, 0.8257, 0.8415, 0.8257, 0.8351, 0.852, 0.8328, 0.852, 0.8328, 0.8257, 0.8351, 0.8257, 0.8288, 0.8507, 0.8266, 0.8507, 0.8266, 0.8257, 0.8288, 0.8257, 0.8225, 0.8493, 0.8204, 0.8493, 0.8204, 0.8257, 0.8225, 0.8257, 0.8162, 0.848, 0.8142, 0.7538, 0.7085, 0.7243, 0.726, 0.7288, 0.7338, 0.7568, 0.7338, 0.6945, 0.6637, 0.7077, 0.6415, 0.7135, 0.645, 0.701, 0.6661, 0.701, 0.6661, 0.7135, 0.645, 0.7193, 0.6485, 0.7074, 0.6685, 0.7074, 0.6685, 0.7193, 0.6485, 0.7251, 0.652, 0.7139, 0.671, 0.7139, 0.671, 0.7251, 0.652, 0.7309, 0.6555, 0.7203, 0.6734, 0.7243, 0.726, 0.6985, 0.7085, 0.7042, 0.7338, 0.7288, 0.7338, 0.7077, 0.6415, 0.7253, 0.622, 0.7303, 0.6265, 0.7135, 0.645, 0.7135, 0.645, 0.7303, 0.6265, 0.7352, 0.6309, 0.7193, 0.6485, 0.7193, 0.6485, 0.7352, 0.6309, 0.7401, 0.6354, 0.7251, 0.652, 0.7251, 0.652, 0.7401, 0.6354, 0.7451, 0.6399, 0.7309, 0.6555, 0.6985, 0.7085, 0.6773, 0.726, 0.684, 0.7338, 0.7042, 0.7338, 0.7253, 0.622, 0.7468, 0.606, 0.7507, 0.6113, 0.7303, 0.6265, 0.7303, 0.6265, 0.7507, 0.6113, 0.7546, 0.6165, 0.7352, 0.6309, 0.7352, 0.6309, 0.7546, 0.6165, 0.7585, 0.6218, 0.7401, 0.6354, 0.7401, 0.6354, 0.7585, 0.6218, 0.7623, 0.627, 0.7451, 0.6399, 0.6879, 0.8109, 0.7218, 0.7903, 0.7261, 0.8199, 0.6931, 0.8199, 0.7468, 0.606, 0.7714, 0.5941, 0.774, 0.6, 0.7507, 0.6113, 0.7507, 0.6113, 0.774, 0.6, 0.7767, 0.6058, 0.7546, 0.6165, 0.7546, 0.6165, 0.7767, 0.6058, 0.7794, 0.6116, 0.7585, 0.6218, 0.7585, 0.6218, 0.7794, 0.6116, 0.7821, 0.6175, 0.7623, 0.627, 0.7218, 0.7903, 0.76, 0.8109, 0.7618, 0.8199, 0.7261, 0.8199, 0.7714, 0.5941, 0.798, 0.5868, 0.7994, 0.593, 0.774, 0.6, 0.774, 0.6, 0.7994, 0.593, 0.8007, 0.5992, 0.7767, 0.6058, 0.7767, 0.6058, 0.8007, 0.5992, 0.8021, 0.6054, 0.7794, 0.6116, 0.7794, 0.6116, 0.8021, 0.6054, 0.8035, 0.6116, 0.7821, 0.6175, 0.76, 0.8109, 0.7983, 0.7903, 0.7989, 0.8199, 0.7618, 0.8199, 0.798, 0.5868, 0.8257, 0.5843, 0.8257, 0.5907, 0.7994, 0.593, 0.7994, 0.593, 0.8257, 0.5907, 0.8257, 0.597, 0.8007, 0.5992, 0.8007, 0.5992, 0.8257, 0.597, 0.8257, 0.6033, 0.8021, 0.6054, 0.8021, 0.6054, 0.8257, 0.6033, 0.8257, 0.6096, 0.8035, 0.6116, 0.7983, 0.7903, 0.8379, 0.8109, 0.8361, 0.8199, 0.7989, 0.8199, 0.8257, 0.5843, 0.8534, 0.5868, 0.852, 0.593, 0.8257, 0.5907, 0.8257, 0.5907, 0.852, 0.593, 0.8507, 0.5992, 0.8257, 0.597, 0.8257, 0.597, 0.8507, 0.5992, 0.8493, 0.6054, 0.8257, 0.6033, 0.8257, 0.6033, 0.8493, 0.6054, 0.848, 0.6116, 0.8257, 0.6096, 0.8379, 0.8109, 0.8747, 0.7903, 0.8718, 0.8199, 0.8361, 0.8199, 0.8534, 0.5868, 0.88, 0.5941, 0.8774, 0.6, 0.852, 0.593, 0.852, 0.593, 0.8774, 0.6, 0.8747, 0.6058, 0.8507, 0.5992, 0.8507, 0.5992, 0.8747, 0.6058, 0.872, 0.6116, 0.8493, 0.6054, 0.8493, 0.6054, 0.872, 0.6116, 0.8694, 0.6175, 0.848, 0.6116, 0.8747, 0.7903, 0.9099, 0.8109, 0.9047, 0.8199, 0.8718, 0.8199, 0.88, 0.5941, 0.9046, 0.606, 0.9007, 0.6113, 0.8774, 0.6, 0.8774, 0.6, 0.9007, 0.6113, 0.8968, 0.6165, 0.8747, 0.6058, 0.8747, 0.6058, 0.8968, 0.6165, 0.893, 0.6218, 0.872, 0.6116, 0.872, 0.6116, 0.893, 0.6218, 0.8891, 0.627, 0.8694, 0.6175, 0.6803, 0.6714, 0.7015, 0.6538, 0.7072, 0.6791, 0.687, 0.6791, 0.9046, 0.606, 0.9261, 0.622, 0.9212, 0.6265, 0.9007, 0.6113, 0.9007, 0.6113, 0.9212, 0.6265, 0.9162, 0.6309, 0.8968, 0.6165, 0.8968, 0.6165, 0.9162, 0.6309, 0.9113, 0.6354, 0.893, 0.6218, 0.893, 0.6218, 0.9113, 0.6354, 0.9064, 0.6399, 0.8891, 0.627, 0.7015, 0.6538, 0.7273, 0.6714, 0.7318, 0.6791, 0.7072, 0.6791, 0.9261, 0.622, 0.9438, 0.6415, 0.938, 0.645, 0.9212, 0.6265, 0.9212, 0.6265, 0.938, 0.645, 0.9322, 0.6485, 0.9162, 0.6309, 0.9162, 0.6309, 0.9322, 0.6485, 0.9263, 0.652, 0.9113, 0.6354, 0.9113, 0.6354, 0.9263, 0.652, 0.9205, 0.6555, 0.9064, 0.6399, 0.7273, 0.6714, 0.7568, 0.6538, 0.7599, 0.6791, 0.7318, 0.6791, 0.9438, 0.6415, 0.9569, 0.6637, 0.9504, 0.6661, 0.938, 0.645, 0.938, 0.645, 0.9504, 0.6661, 0.944, 0.6685, 0.9322, 0.6485, 0.9322, 0.6485, 0.944, 0.6685, 0.9375, 0.671, 0.9263, 0.652, 0.9263, 0.652, 0.9375, 0.671, 0.9311, 0.6734, 0.9205, 0.6555, 0.7568, 0.6538, 0.7888, 0.6714, 0.7903, 0.6791, 0.7599, 0.6791, 0.9569, 0.6637, 0.965, 0.6878, 0.9581, 0.689, 0.9504, 0.6661, 0.9504, 0.6661, 0.9581, 0.689, 0.9513, 0.6903, 0.944, 0.6685, 0.944, 0.6685, 0.9513, 0.6903, 0.9444, 0.6915, 0.9375, 0.671, 0.9375, 0.671, 0.9444, 0.6915, 0.9376, 0.6927, 0.9311, 0.6734, 0.7888, 0.6714, 0.822, 0.6538, 0.822, 0.6791, 0.7903, 0.6791, 0.965, 0.6878, 0.9677, 0.7129, 0.9607, 0.7129, 0.9581, 0.689, 0.9581, 0.689, 0.9607, 0.7129, 0.9537, 0.7129, 0.9513, 0.6903, 0.9513, 0.6903, 0.9537, 0.7129, 0.9467, 0.7129, 0.9444, 0.6915, 0.9444, 0.6915, 0.9467, 0.7129, 0.9398, 0.7129, 0.9376, 0.6927, 0.822, 0.6538, 0.8552, 0.6714, 0.8537, 0.6791, 0.822, 0.6791, 0.9677, 0.7129, 0.965, 0.738, 0.9581, 0.7367, 0.9607, 0.7129, 0.9607, 0.7129, 0.9581, 0.7367, 0.9513, 0.7355, 0.9537, 0.7129, 0.9537, 0.7129, 0.9513, 0.7355, 0.9444, 0.7343, 0.9467, 0.7129, 0.9467, 0.7129, 0.9444, 0.7343, 0.9376, 0.733, 0.9398, 0.7129, 0.8552, 0.6714, 0.8872, 0.6538, 0.8841, 0.6791, 0.8537, 0.6791, 0.965, 0.738, 0.9569, 0.7621, 0.9504, 0.7597, 0.9581, 0.7367, 0.9581, 0.7367, 0.9504, 0.7597, 0.944, 0.7572, 0.9513, 0.7355, 0.9513, 0.7355, 0.944, 0.7572, 0.9375, 0.7548, 0.9444, 0.7343, 0.9444, 0.7343, 0.9375, 0.7548, 0.9311, 0.7524, 0.9376, 0.733, 0.8872, 0.6538, 0.9167, 0.6714, 0.9122, 0.6791, 0.8841, 0.6791, 0.9569, 0.7621, 0.9438, 0.7843, 0.938, 0.7808, 0.9504, 0.7597, 0.9504, 0.7597, 0.938, 0.7808, 0.9322, 0.7773, 0.944, 0.7572, 0.944, 0.7572, 0.9322, 0.7773, 0.9263, 0.7738, 0.9375, 0.7548, 0.9375, 0.7548, 0.9263, 0.7738, 0.9205, 0.7703, 0.9311, 0.7524, 0.9167, 0.6714, 0.9425, 0.6538, 0.9368, 0.6791, 0.9122, 0.6791, 0.9438, 0.7843, 0.9261, 0.8038, 0.9212, 0.7993, 0.938, 0.7808, 0.938, 0.7808, 0.9212, 0.7993, 0.9162, 0.7949, 0.9322, 0.7773, 0.9322, 0.7773, 0.9162, 0.7949, 0.9113, 0.7904, 0.9263, 0.7738, 0.9263, 0.7738, 0.9113, 0.7904, 0.9064, 0.7859, 0.9205, 0.7703, 0.9425, 0.6538, 0.9637, 0.6714, 0.957, 0.6791, 0.9368, 0.6791, 0.9261, 0.8038, 0.9046, 0.8198, 0.9007, 0.8145, 0.9212, 0.7993, 0.9212, 0.7993, 0.9007, 0.8145, 0.8968, 0.8093, 0.9162, 0.7949, 0.9162, 0.7949, 0.8968, 0.8093, 0.893, 0.804, 0.9113, 0.7904, 0.9113, 0.7904, 0.893, 0.804, 0.8891, 0.7988, 0.9064, 0.7859, 0.9228, 0.8826, 0.8833, 0.8595, 0.88, 0.8928, 0.917, 0.8928, 0.9046, 0.8198, 0.88, 0.8317, 0.8774, 0.8258, 0.9007, 0.8145, 0.9007, 0.8145, 0.8774, 0.8258, 0.8747, 0.82, 0.8968, 0.8093, 0.8968, 0.8093, 0.8747, 0.82, 0.872, 0.8141, 0.893, 0.804, 0.893, 0.804, 0.872, 0.8141, 0.8694, 0.8083, 0.8891, 0.7988, 0.8833, 0.8595, 0.8419, 0.8826, 0.8399, 0.8928, 0.88, 0.8928, 0.88, 0.8317, 0.8534, 0.839, 0.852, 0.8328, 0.8774, 0.8258, 0.8774, 0.8258, 0.852, 0.8328, 0.8507, 0.8266, 0.8747, 0.82, 0.8747, 0.82, 0.8507, 0.8266, 0.8493, 0.8204, 0.872, 0.8141, 0.872, 0.8141, 0.8493, 0.8204, 0.848, 0.8142, 0.8694, 0.8083, 0.2608, 0.6506, 0.2606, 0.7009, 0.3048, 0.7117, 0.3083, 0.6563, 0.3083, 0.6563, 0.3048, 0.7117, 0.3465, 0.7009, 0.3466, 0.6506, 0.3466, 0.6506, 0.3465, 0.7009, 0.3856, 0.7117, 0.3856, 0.6575, 0.3238, 0.5594, 0.3238, 0.5866, 0.3098, 0.5811, 0.3098, 0.5559, 0.3098, 0.5559, 0.3098, 0.5811, 0.2928, 0.5866, 0.2928, 0.5594, 0.2928, 0.5594, 0.2928, 0.5866, 0.277, 0.5797, 0.277, 0.5545, 0.277, 0.5545, 0.277, 0.5797, 0.2559, 0.5852, 0.2559, 0.558, 0.2559, 0.558, 0.2559, 0.5852, 0.2302, 0.5811, 0.2339, 0.5545, 0.2339, 0.5545, 0.2302, 0.5811, 0.2082, 0.5866, 0.212, 0.558, 0.212, 0.558, 0.2082, 0.5866, 0.1908, 0.5797, 0.1871, 0.5559, 0.1871, 0.5559, 0.1908, 0.5797, 0.1643, 0.5866, 0.1632, 0.5594, 0.1632, 0.5594, 0.1643, 0.5866, 0.1472, 0.5811, 0.1461, 0.5559, 0.1461, 0.5559, 0.1472, 0.5811, 0.1365, 0.5866, 0.1365, 0.5594, 0.3758, 0.6101, 0.3758, 0.6583, 0.3409, 0.6487, 0.341, 0.604, 0.341, 0.604, 0.3409, 0.6487, 0.3037, 0.6583, 0.3037, 0.6101, 0.3037, 0.6101, 0.3037, 0.6583, 0.2644, 0.6487, 0.2646, 0.604, 0.2646, 0.604, 0.2644, 0.6487, 0.2258, 0.6583, 0.2258, 0.6101, 0.2258, 0.6101, 0.2258, 0.6583, 0.188, 0.6487, 0.1881, 0.604, 0.1881, 0.604, 0.188, 0.6487, 0.1538, 0.6583, 0.1538, 0.6101, 0.1365, 0.5594, 0.1365, 0.5866, 0.1505, 0.5811, 0.1505, 0.5559, 0.1505, 0.5559, 0.1505, 0.5811, 0.1676, 0.5866, 0.1676, 0.5587, 0.1676, 0.5587, 0.1676, 0.5866, 0.1871, 0.5826, 0.1871, 0.5559, 0.1871, 0.5559, 0.1871, 0.5826, 0.2082, 0.5866, 0.2082, 0.5594, 0.2082, 0.5594, 0.2082, 0.5866, 0.2302, 0.5826, 0.2302, 0.5559, 0.2302, 0.5559, 0.2302, 0.5826, 0.2522, 0.5866, 0.2522, 0.5594, 0.2522, 0.5594, 0.2522, 0.5866, 0.2733, 0.5811, 0.2733, 0.5559, 0.2733, 0.5559, 0.2733, 0.5811, 0.2928, 0.5866, 0.2928, 0.5594, 0.2928, 0.5594, 0.2928, 0.5866, 0.3098, 0.5811, 0.3098, 0.5559, 0.3098, 0.5559, 0.3098, 0.5811, 0.3238, 0.5866, 0.3238, 0.5594, 0.1364, 0.6575, 0.1364, 0.7117, 0.1748, 0.7009, 0.1749, 0.6506, 0.2172, 0.6575, 0.2172, 0.7117, 0.2606, 0.7009, 0.2608, 0.6506, 0.1749, 0.6506, 0.1748, 0.7009, 0.2172, 0.7117, 0.2172, 0.6575, 0.2733, 0.5122, 0.2733, 0.5559, 0.2928, 0.5594, 0.2928, 0.5122, 0.2928, 0.5122, 0.2928, 0.5594, 0.3098, 0.5559, 0.3098, 0.5122, 0.2258, 0.5263, 0.2258, 0.6101, 0.1881, 0.604, 0.1883, 0.5263, 0.2648, 0.5263, 0.2646, 0.604, 0.2258, 0.6101, 0.2258, 0.5263, 0.2842, 0.5088, 0.277, 0.5545, 0.2559, 0.558, 0.2631, 0.5088, 0.2631, 0.5088, 0.2559, 0.558, 0.2339, 0.5545, 0.2339, 0.5107, 0.1751, 0.5635, 0.1749, 0.6506, 0.2172, 0.6575, 0.2172, 0.5635, 0.1676, 0.5114, 0.1676, 0.5587, 0.1871, 0.5559, 0.1871, 0.5114, 0.1505, 0.5114, 0.1505, 0.5559, 0.1676, 0.5587, 0.1676, 0.5114, 0.1908, 0.5107, 0.1871, 0.5559, 0.1632, 0.5594, 0.1613, 0.5122, 0.1613, 0.5122, 0.1632, 0.5594, 0.1461, 0.5559, 0.1443, 0.5122, 0.261, 0.5635, 0.2608, 0.6506, 0.3083, 0.6563, 0.3083, 0.5623, 0.3083, 0.5623, 0.3083, 0.6563, 0.3466, 0.6506, 0.3468, 0.5635, 0.2522, 0.5122, 0.2522, 0.5594, 0.2733, 0.5559, 0.2733, 0.5122, 0.2302, 0.5122, 0.2302, 0.5559, 0.2522, 0.5594, 0.2522, 0.5122, 0.3037, 0.5263, 0.3037, 0.6101, 0.2646, 0.604, 0.2648, 0.5263, 0.3412, 0.5263, 0.341, 0.604, 0.3037, 0.6101, 0.3037, 0.5263, 0.3098, 0.5122, 0.3098, 0.5559, 0.2928, 0.5594, 0.2928, 0.5122, 0.2928, 0.5122, 0.2928, 0.5594, 0.277, 0.5545, 0.2842, 0.5088, 0.1364, 0.5635, 0.1364, 0.6575, 0.1749, 0.6506, 0.1751, 0.5635, 0.2172, 0.5635, 0.2172, 0.6575, 0.2608, 0.6506, 0.261, 0.5635, 0.1365, 0.5122, 0.1365, 0.5594, 0.1505, 0.5559, 0.1505, 0.5114, 0.1883, 0.5263, 0.1881, 0.604, 0.1538, 0.6101, 0.1538, 0.5263, 0.212, 0.5107, 0.212, 0.558, 0.1871, 0.5559, 0.1908, 0.5107, 0.2339, 0.5107, 0.2339, 0.5545, 0.212, 0.558, 0.212, 0.5107, 0.2082, 0.5122, 0.2082, 0.5594, 0.2302, 0.5559, 0.2302, 0.5122, 0.1871, 0.5114, 0.1871, 0.5559, 0.2082, 0.5594, 0.2082, 0.5122, 0.3758, 0.5263, 0.3758, 0.6101, 0.341, 0.604, 0.3412, 0.5263, 0.1443, 0.5122, 0.1461, 0.5559, 0.1365, 0.5594, 0.1365, 0.5122, 0.3238, 0.5122, 0.3238, 0.5594, 0.3098, 0.5559, 0.3098, 0.5122, 0.3468, 0.5635, 0.3466, 0.6506, 0.3856, 0.6575, 0.3856, 0.5635, 0.3098, 0.5122, 0.3098, 0.5559, 0.3238, 0.5594, 0.3238, 0.5122, 0.2534, 0.9702, 0.2189, 0.9702, 0.2189, 0.5753, 0.2534, 0.5753, 0.3629, 0.9621, 0.3445, 0.9621, 0.3445, 0.6314, 0.3629, 0.6314, 0.2963, 0.9621, 0.2685, 0.9621, 0.2685, 0.6314, 0.2963, 0.6314, 0.2106, 0.9621, 0.1828, 0.9621, 0.1828, 0.6314, 0.2106, 0.6314, 0.1346, 0.9621, 0.1162, 0.9621, 0.1162, 0.6314, 0.1346, 0.6314, 0.2688, 0.8623, 0.2987, 0.8623, 0.2987, 0.5208, 0.2688, 0.5208, 0.3574, 0.8623, 0.3839, 0.8623, 0.3839, 0.5208, 0.3574, 0.5208, 0.1571, 0.9621, 0.1828, 0.9621, 0.1828, 0.6314, 0.1571, 0.6314, 0.2395, 0.9621, 0.2685, 0.9621, 0.2685, 0.6314, 0.2395, 0.6314, 0.322, 0.9621, 0.3445, 0.9621, 0.3445, 0.6314, 0.322, 0.6314, 0.3213, 0.9702, 0.288, 0.9702, 0.288, 0.5753, 0.3213, 0.5753, 0.2189, 0.9702, 0.1856, 0.9702, 0.1856, 0.5753, 0.2189, 0.5753, 0.3445, 0.9621, 0.322, 0.9621, 0.322, 0.6314, 0.3445, 0.6314, 0.2685, 0.9621, 0.2395, 0.9621, 0.2395, 0.6314, 0.2685, 0.6314, 0.1828, 0.9621, 0.1571, 0.9621, 0.1571, 0.6314, 0.1828, 0.6314, 0.2136, 0.8623, 0.2401, 0.8623, 0.2401, 0.5208, 0.2136, 0.5208, 0.2987, 0.8623, 0.3286, 0.8623, 0.3286, 0.5208, 0.2987, 0.5208, 0.1162, 0.9621, 0.1346, 0.9621, 0.1346, 0.6314, 0.1162, 0.6314, 0.1828, 0.9621, 0.2106, 0.9621, 0.2106, 0.6314, 0.1828, 0.6314, 0.2685, 0.9621, 0.2963, 0.9621, 0.2963, 0.6314, 0.2685, 0.6314, 0.3445, 0.9621, 0.3629, 0.9621, 0.3629, 0.6314, 0.3445, 0.6314, 0.288, 0.9702, 0.2534, 0.9702, 0.2534, 0.5753, 0.288, 0.5753, 0.1856, 0.9702, 0.155, 0.9702, 0.155, 0.5753, 0.1856, 0.5753, 0.322, 0.9621, 0.2963, 0.9621, 0.2963, 0.6314, 0.322, 0.6314, 0.2395, 0.9621, 0.2106, 0.9621, 0.2106, 0.6314, 0.2395, 0.6314, 0.1571, 0.9621, 0.1346, 0.9621, 0.1346, 0.6314, 0.1571, 0.6314, 0.2401, 0.8623, 0.2688, 0.8623, 0.2688, 0.5208, 0.2401, 0.5208, 0.3286, 0.8623, 0.3574, 0.8623, 0.3574, 0.5208, 0.3286, 0.5208, 0.1346, 0.9621, 0.1571, 0.9621, 0.1571, 0.6314, 0.1346, 0.6314, 0.2106, 0.9621, 0.2395, 0.9621, 0.2395, 0.6314, 0.2106, 0.6314, 0.2963, 0.9621, 0.322, 0.9621, 0.322, 0.6314, 0.2963, 0.6314, 0.3519, 0.9702, 0.3213, 0.9702, 0.3213, 0.5753, 0.3519, 0.5753])
me_cylinder.materials.append(mat_material_002)
me_cylinder.use_remesh_preserve_volume = False
me_cylinder.use_remesh_preserve_attributes = False
me_cylinder.use_mirror_vertex_groups = False
me_cylinder.update()

# ---- objects
ob_cylinder = bpy.data.objects.new('Cylinder', me_cylinder)
ob_lamp = bpy.data.objects.new('Lamp', light_lamp)
ob_camera = bpy.data.objects.new('Camera', cam_camera)

# ---- transforms, parenting, visibility, modifiers, constraints
ob_cylinder.location = (2.249e-16, -0.05261, 1.013)
ob_cylinder.lineart.crease_threshold = 0.0
ob_lamp.location = (4.076, 1.005, 5.904)
ob_lamp.rotation_euler = (0.6503, 0.05522, 1.866)
ob_lamp.lock_rotations_4d = False
ob_lamp.empty_display_type = 'ARROWS'
ob_lamp.color = (0.0, 0.0, 0.0, 0.0)
ob_lamp.lineart.crease_threshold = 0.0
ob_camera.location = (7.481, -6.508, 5.344)
ob_camera.rotation_euler = (1.109, 0.01082, 0.8149)
ob_camera.lock_rotations_4d = False
ob_camera.empty_display_type = 'ARROWS'
ob_camera.color = (0.0, 0.0, 0.0, 0.0)
ob_camera.display_type = 'WIRE'
ob_camera.lineart.crease_threshold = 0.0

# ---- collection membership
col_collection_1.objects.link(ob_cylinder)
col_collection_1.objects.link(ob_lamp)
col_collection_1.objects.link(ob_camera)

# ---- scene / render settings (as saved in the file)
scene.camera = ob_camera
scene.frame_start = 1; scene.frame_end = 250; scene.frame_set(1)
scene.render.engine = 'CYCLES'
scene.render.image_settings.color_mode = 'RGB'
scene.render.image_settings.compression = 90
scene.render.resolution_percentage = 50
scene.render.dither_intensity = 0.0
scene.render.bake_margin = 2
scene.cycles.use_denoising = False
scene.cycles.samples = 10
scene.cycles.sampling_pattern = 'TABULATED_SOBOL'
scene.cycles.light_sampling_threshold = 0.0
scene.cycles.use_adaptive_sampling = False
scene.cycles.use_light_tree = False
scene.cycles.blur_glossy = 0.0
scene.cycles.volume_bounces = 1
scene.cycles.pixel_filter_type = 'GAUSSIAN'
scene.cycles.sample_clamp_indirect = 0.0
scene.view_settings.view_transform = 'Standard'
bpy.context.view_layer.update()
